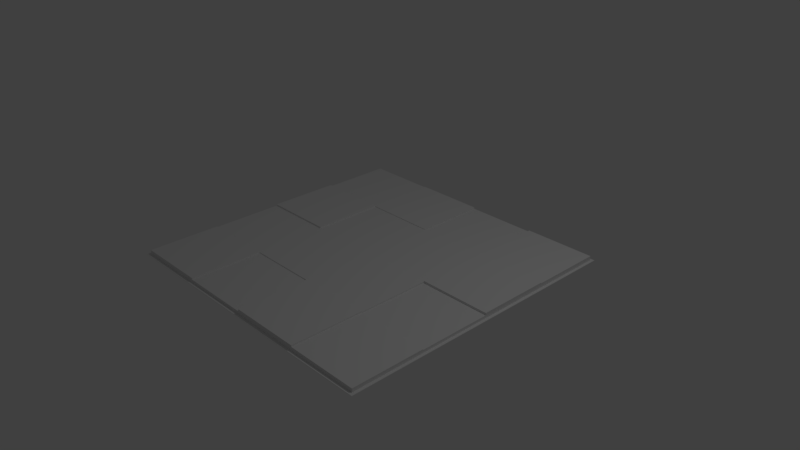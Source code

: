 # Source: Floor_02.blend  (saved by Blender 2.79.0; exported with 4.5.12 LTS)
import bpy
from mathutils import Matrix  # noqa: F401  (used for matrix-valued properties, if any)

bpy.ops.wm.read_factory_settings(use_empty=True)
scene = bpy.context.scene
scene.name = 'Scene'

# ---- collections
col_collection_1 = bpy.data.collections.new('Collection 1'); scene.collection.children.link(col_collection_1)

# ---- materials (node trees are filled in below, after node groups)
mat_floor_02_mat = bpy.data.materials.new('Floor_02_Mat')
mat_floor_02_mat.alpha_threshold = 0.0
mat_floor_02_mat.roughness = 0.5
mat_floor_02_mat.line_color = (0.0, 0.0, 0.0, 1.0)

# ---- material node trees
mat_floor_02_mat.use_nodes = True; mat_floor_02_mat.node_tree.nodes.clear()
_N = mat_floor_02_mat.node_tree.nodes; _L = mat_floor_02_mat.node_tree.links
n0 = _N.new('ShaderNodeOutputMaterial'); n0.name = 'Material Output'; n0.location = (300, 300)
n1 = _N.new('ShaderNodeBsdfDiffuse'); n1.name = 'Diffuse BSDF'; n1.location = (10, 300)
_L.new(n1.outputs[0], n0.inputs[0])
n0.is_active_output = True

# ---- world
world_world = bpy.data.worlds.new('World'); scene.world = world_world
world_world.use_nodes = True; world_world.node_tree.nodes.clear()
_N = world_world.node_tree.nodes; _L = world_world.node_tree.links
n0 = _N.new('ShaderNodeOutputWorld'); n0.name = 'World Output'; n0.location = (300, 300)
n1 = _N.new('ShaderNodeBackground'); n1.name = 'Background'; n1.location = (10, 300)
n1.inputs[0].default_value = (0.05088, 0.05088, 0.05088, 1.0)
_L.new(n1.outputs[0], n0.inputs[0])
n0.is_active_output = True
world_world.color = (0.05088, 0.05088, 0.05088)
world_world.use_sun_shadow = False
world_world.sun_shadow_jitter_overblur = 0.0
world_world.cycles.sampling_method = 'MANUAL'

# ---- cameras
cam_camera = bpy.data.cameras.new('Camera')
cam_camera.clip_end = 100.0
cam_camera.lens = 35.0
cam_camera.sensor_width = 32.0
cam_camera.sensor_height = 18.0
cam_camera.ortho_scale = 7.314
cam_camera.dof.focus_distance = 0.0

# ---- lights
light_lamp = bpy.data.lights.new('Lamp', 'POINT')
light_lamp.transmission_factor = 0.0
light_lamp.cutoff_distance = 30.0
light_lamp.energy = 100.0
light_lamp.shadow_buffer_clip_start = 1.001
light_lamp.shadow_soft_size = 0.1
light_lamp.shadow_maximum_resolution = 0.006
light_lamp.use_absolute_resolution = True

# ---- meshes
me_floor_02 = bpy.data.meshes.new('Floor_02')
me_floor_02.from_pydata([(-2.0, 6.557e-08, 2.0), (2.0, 6.557e-08, 2.0), (-2.0, -6.557e-08, -2.0), (2.0, -6.557e-08, -2.0), (-2.0, -0.05, 2.0), (2.0, -0.05, 2.0), (-2.0, -0.05, -2.0), (2.0, -0.05, -2.0), (-2.04, -0.05, 2.04), (2.04, -0.05, 2.04), (-2.04, -0.05, -2.04), (2.04, -0.05, -2.04), (-2.0, -3.278e-08, -1.0), (-2.0, 0.0, 0.0), (-2.0, 3.278e-08, 1.0), (2.0, 3.278e-08, 1.0), (2.0, 0.0, 0.0), (2.0, -3.278e-08, -1.0), (-2.0, -0.05, -1.0), (-2.0, -0.05, 0.0), (-2.0, -0.05, 1.0), (2.0, -0.05, 1.0), (2.0, -0.05, 0.0), (2.0, -0.05, -1.0), (-2.04, -0.05, -1.02), (-2.04, -0.05, 0.0), (-2.04, -0.05, 1.02), (2.04, -0.05, 1.02), (2.04, -0.05, 0.0), (2.04, -0.05, -1.02), (-1.0, 6.557e-08, 2.0), (0.0, 6.557e-08, 2.0), (1.0, 6.557e-08, 2.0), (1.0, -6.557e-08, -2.0), (0.0, -6.557e-08, -2.0), (-1.0, -6.557e-08, -2.0), (-1.0, -0.05, 2.0), (0.0, -0.05, 2.0), (1.0, -0.05, 2.0), (1.0, -0.05, -2.0), (0.0, -0.05, -2.0), (-1.0, -0.05, -2.0), (-1.02, -0.05, 2.04), (0.0, -0.05, 2.04), (1.02, -0.05, 2.04), (1.02, -0.05, -2.04), (0.0, -0.05, -2.04), (-1.02, -0.05, -2.04), (1.0, 3.278e-08, 1.0), (0.0, 3.278e-08, 1.0), (-1.0, 3.278e-08, 1.0), (1.0, 0.0, 0.0), (0.0, 0.0, 0.0), (-1.0, 0.0, 0.0), (1.0, -3.278e-08, -1.0), (0.0, -3.278e-08, -1.0), (-1.0, -3.278e-08, -1.0), (1.0, 0.01, 1.0), (0.0, 0.01, 1.0), (1.0, 0.01, -4.371e-10), (0.0, 0.01, -4.371e-10), (0.0, 0.01, -2.0), (-1.0, 0.01, -2.0), (0.0, 0.01, -1.0), (-1.0, 0.01, -1.0), (-2.0, 0.01, 1.0), (-2.0, 0.01, 2.0), (2.0, 0.01, -1.0), (2.0, 0.01, -2.0), (-1.0, 0.01, 1.0), (-1.0, 0.01, 2.0), (1.0, 0.01, -2.0), (1.0, 0.01, -1.0), (-2.0, 0.02, -1.0), (-2.0, 0.02, -8.742e-10), (2.0, 0.02, -8.742e-10), (2.0, 0.02, -1.0), (-1.0, 0.02, -8.742e-10), (-1.0, 0.02, -1.0), (0.0, 0.02, 2.0), (1.0, 0.02, 2.0), (1.0, 0.02, 1.0), (0.0, 0.02, 1.0), (1.0, 0.02, -8.742e-10), (1.0, 0.02, -1.0), (-2.0, -0.01, 2.0), (-2.0, -0.01, -2.0), (2.0, -0.01, -2.0), (2.0, -0.01, 2.0), (2.0, -0.01, 0.0), (2.0, -0.01, -1.0), (-2.0, -0.01, -1.0), (-2.0, -0.01, 0.0), (-2.0, -0.01, 1.0), (1.0, -0.01, 2.0), (0.0, -0.01, -2.0), (-1.0, -0.01, -2.0), (2.0, -0.01, 1.0), (-1.0, -0.01, 2.0), (0.0, -0.01, 2.0), (1.0, -0.01, -2.0), (1.0, -0.01, 1.0), (0.0, -0.01, 1.0), (-1.0, -0.01, 1.0), (1.0, -0.01, 4.371e-10), (1.0, -0.01, -1.0), (0.0, -0.01, -1.0), (-2.04, -0.055, 2.04), (2.04, -0.055, 2.04), (-2.04, -0.055, -2.04), (2.04, -0.055, -2.04), (-2.04, -0.055, -1.02), (-2.04, -0.055, 0.0), (-2.04, -0.055, 1.02), (2.04, -0.055, 1.02), (2.04, -0.055, 0.0), (2.04, -0.055, -1.02), (-1.02, -0.055, 2.04), (0.0, -0.055, 2.04), (1.02, -0.055, 2.04), (1.02, -0.055, -2.04), (0.0, -0.055, -2.04), (-1.02, -0.055, -2.04), (-7.451e-09, -0.055, -1.118e-08)], [], [(50, 14, 65, 69), (93, 20, 4, 85), (96, 41, 6, 86), (94, 38, 5, 88), (90, 23, 7, 87), (39, 7, 11, 45), (36, 4, 8, 42), (21, 5, 9, 27), (18, 6, 10, 24), (4, 20, 26, 8), (20, 19, 25, 26), (19, 18, 24, 25), (7, 23, 29, 11), (23, 22, 28, 29), (22, 21, 27, 28), (88, 5, 21, 97), (97, 21, 22, 89), (89, 22, 23, 90), (86, 6, 18, 91), (91, 18, 19, 92), (92, 19, 20, 93), (32, 1, 15, 48), (49, 50, 103, 102), (31, 32, 80, 79), (54, 51, 83, 84), (53, 52, 55, 56), (52, 51, 54, 55), (14, 50, 53, 13), (50, 49, 52, 53), (51, 52, 60, 59), (3, 33, 71, 68), (50, 30, 98, 103), (13, 53, 77, 74), (5, 38, 44, 9), (38, 37, 43, 44), (37, 36, 42, 43), (6, 41, 47, 10), (41, 40, 46, 47), (40, 39, 45, 46), (85, 4, 36, 98), (98, 36, 37, 99), (99, 37, 38, 94), (87, 7, 39, 100), (100, 39, 40, 95), (95, 40, 41, 96), (12, 56, 35, 2), (34, 35, 62, 61), (54, 33, 100, 105), (58, 57, 59, 60), (52, 49, 58, 60), (48, 51, 59, 57), (49, 48, 57, 58), (64, 63, 61, 62), (55, 34, 61, 63), (56, 55, 63, 64), (35, 56, 64, 62), (72, 67, 68, 71), (66, 70, 69, 65), (33, 54, 72, 71), (17, 3, 68, 67), (54, 17, 67, 72), (14, 0, 66, 65), (30, 50, 69, 70), (0, 30, 70, 66), (83, 75, 76, 84), (74, 77, 78, 73), (79, 80, 81, 82), (48, 49, 82, 81), (12, 13, 74, 73), (56, 12, 73, 78), (16, 17, 76, 75), (53, 56, 78, 77), (49, 31, 79, 82), (17, 54, 84, 76), (51, 16, 75, 83), (32, 48, 81, 80), (34, 95, 96, 35), (3, 87, 100, 33), (31, 99, 94, 32), (0, 85, 98, 30), (13, 92, 93, 14), (12, 91, 92, 13), (2, 86, 91, 12), (16, 89, 90, 17), (1, 88, 97, 15), (17, 90, 87, 3), (32, 94, 88, 1), (35, 96, 86, 2), (14, 93, 85, 0), (101, 97, 89, 104), (98, 99, 102, 103), (106, 105, 100, 95), (31, 49, 102, 99), (16, 51, 104, 89), (48, 15, 97, 101), (55, 54, 105, 106), (34, 55, 106, 95), (51, 48, 101, 104), (10, 47, 122, 109), (24, 10, 109, 111), (42, 8, 107, 117), (25, 24, 111, 112), (43, 42, 117, 118), (26, 25, 112, 113), (44, 43, 118, 119), (27, 9, 108, 114), (8, 26, 113, 107), (45, 11, 110, 120), (28, 27, 114, 115), (9, 44, 119, 108), (46, 45, 120, 121), (29, 28, 115, 116), (11, 29, 116, 110), (47, 46, 121, 122), (109, 122, 123), (118, 117, 123), (111, 109, 123), (119, 118, 123), (112, 111, 123), (120, 110, 123), (113, 112, 123), (121, 120, 123), (114, 108, 123), (107, 113, 123), (122, 121, 123), (115, 114, 123), (108, 119, 123), (116, 115, 123), (110, 116, 123), (117, 107, 123)])
_uv = me_floor_02.uv_layers.new(name='UVMap')
_uv.uv.foreach_set('vector', [0.796, 0.7597, 0.796, 0.8804, 0.7948, 0.8804, 0.7948, 0.7597, 0.9283, 0.7355, 0.9333, 0.7355, 0.9333, 0.8563, 0.9283, 0.8563, 0.9617, 0.494, 0.9567, 0.494, 0.9567, 0.3732, 0.9617, 0.3732, 0.9135, 0.494, 0.9085, 0.494, 0.9085, 0.3732, 0.9135, 0.3732, 0.9456, 0.494, 0.9407, 0.494, 0.9407, 0.3732, 0.9456, 0.3732, 0.1323, 0.008454, 0.008653, 0.008454, 0.003708, 0.003623, 0.1298, 0.003623, 0.3795, 0.4915, 0.5031, 0.4915, 0.508, 0.4964, 0.382, 0.4964, 0.008653, 0.3708, 0.008653, 0.4915, 0.003708, 0.4964, 0.003708, 0.3732, 0.5031, 0.1292, 0.5031, 0.008454, 0.508, 0.003623, 0.508, 0.1268, 0.5031, 0.4915, 0.5031, 0.3708, 0.508, 0.3732, 0.508, 0.4964, 0.5031, 0.3708, 0.5031, 0.25, 0.508, 0.25, 0.508, 0.3732, 0.5031, 0.25, 0.5031, 0.1292, 0.508, 0.1268, 0.508, 0.25, 0.008653, 0.008454, 0.008653, 0.1292, 0.003708, 0.1268, 0.003708, 0.003623, 0.008653, 0.1292, 0.008653, 0.25, 0.003708, 0.25, 0.003708, 0.1268, 0.008653, 0.25, 0.008653, 0.3708, 0.003708, 0.3732, 0.003708, 0.25, 0.9456, 0.8563, 0.9407, 0.8563, 0.9407, 0.7355, 0.9456, 0.7355, 0.9456, 0.7355, 0.9407, 0.7355, 0.9407, 0.6147, 0.9456, 0.6147, 0.9456, 0.6147, 0.9407, 0.6147, 0.9407, 0.494, 0.9456, 0.494, 0.9283, 0.3732, 0.9333, 0.3732, 0.9333, 0.494, 0.9283, 0.494, 0.9283, 0.494, 0.9333, 0.494, 0.9333, 0.6147, 0.9283, 0.6147, 0.9283, 0.6147, 0.9333, 0.6147, 0.9333, 0.7355, 0.9283, 0.7355, 0.6465, 0.5036, 0.7701, 0.5036, 0.7701, 0.6244, 0.6465, 0.6244, 0.8133, 0.7597, 0.8133, 0.8804, 0.8121, 0.8804, 0.8121, 0.7597, 0.9147, 0.6147, 0.9147, 0.494, 0.9172, 0.494, 0.9172, 0.6147, 0.8517, 0.6316, 0.8517, 0.7524, 0.8492, 0.7524, 0.8492, 0.6316, 0.6391, 0.1244, 0.6391, 0.2452, 0.5155, 0.2452, 0.5155, 0.1244, 0.6391, 0.2452, 0.6391, 0.3659, 0.5155, 0.3659, 0.5155, 0.2452, 0.7627, 0.003623, 0.7627, 0.1244, 0.6391, 0.1244, 0.6391, 0.003623, 0.7627, 0.1244, 0.7627, 0.2452, 0.6391, 0.2452, 0.6391, 0.1244, 0.8047, 0.7597, 0.8047, 0.8804, 0.8035, 0.8804, 0.8035, 0.7597, 0.9629, 0.8563, 0.9629, 0.7355, 0.9642, 0.7355, 0.9642, 0.8563, 0.8801, 0.6316, 0.8801, 0.7524, 0.8789, 0.7524, 0.8789, 0.6316, 0.8096, 0.7524, 0.8096, 0.6316, 0.8121, 0.6316, 0.8121, 0.7524, 0.008653, 0.4915, 0.1323, 0.4915, 0.1298, 0.4964, 0.003708, 0.4964, 0.1323, 0.4915, 0.2559, 0.4915, 0.2559, 0.4964, 0.1298, 0.4964, 0.2559, 0.4915, 0.3795, 0.4915, 0.382, 0.4964, 0.2559, 0.4964, 0.5031, 0.008454, 0.3795, 0.008454, 0.382, 0.003623, 0.508, 0.003623, 0.3795, 0.008454, 0.2559, 0.008454, 0.2559, 0.003623, 0.382, 0.003623, 0.2559, 0.008454, 0.1323, 0.008454, 0.1298, 0.003623, 0.2559, 0.003623, 0.9135, 0.8563, 0.9085, 0.8563, 0.9085, 0.7355, 0.9135, 0.7355, 0.9135, 0.7355, 0.9085, 0.7355, 0.9085, 0.6147, 0.9135, 0.6147, 0.9135, 0.6147, 0.9085, 0.6147, 0.9085, 0.494, 0.9135, 0.494, 0.9617, 0.8563, 0.9567, 0.8563, 0.9567, 0.7355, 0.9617, 0.7355, 0.9617, 0.7355, 0.9567, 0.7355, 0.9567, 0.6147, 0.9617, 0.6147, 0.9617, 0.6147, 0.9567, 0.6147, 0.9567, 0.494, 0.9617, 0.494, 0.6465, 0.7597, 0.7701, 0.7597, 0.7701, 0.8804, 0.6465, 0.8804, 0.9629, 0.6147, 0.9629, 0.494, 0.9642, 0.494, 0.9642, 0.6147, 0.8405, 0.7524, 0.8405, 0.6316, 0.8418, 0.6316, 0.8418, 0.7524, 0.6465, 0.6316, 0.7701, 0.6316, 0.7701, 0.7524, 0.6465, 0.7524, 0.8393, 0.7597, 0.8393, 0.8804, 0.8381, 0.8804, 0.8381, 0.7597, 0.8999, 0.7524, 0.8999, 0.6316, 0.9011, 0.6316, 0.9011, 0.7524, 0.8208, 0.8804, 0.8208, 0.7597, 0.822, 0.7597, 0.822, 0.8804, 0.5155, 0.3732, 0.6391, 0.3732, 0.6391, 0.494, 0.5155, 0.494, 0.89, 0.7524, 0.89, 0.6316, 0.8912, 0.6316, 0.8912, 0.7524, 0.8603, 0.7597, 0.8603, 0.8804, 0.8591, 0.8804, 0.8591, 0.7597, 0.8504, 0.7597, 0.8504, 0.8804, 0.8492, 0.8804, 0.8492, 0.7597, 0.5155, 0.6316, 0.6391, 0.6316, 0.6391, 0.7524, 0.5155, 0.7524, 0.9011, 0.494, 0.7775, 0.494, 0.7775, 0.3732, 0.9011, 0.3732, 0.8405, 0.6316, 0.8405, 0.7524, 0.8393, 0.7524, 0.8393, 0.6316, 0.9468, 0.494, 0.9468, 0.3732, 0.9481, 0.3732, 0.9481, 0.494, 0.8294, 0.8804, 0.8294, 0.7597, 0.8307, 0.7597, 0.8307, 0.8804, 0.9271, 0.7355, 0.9271, 0.8563, 0.9258, 0.8563, 0.9258, 0.7355, 0.8801, 0.7524, 0.8801, 0.6316, 0.8813, 0.6316, 0.8813, 0.7524, 0.9147, 0.8563, 0.9147, 0.7355, 0.9159, 0.7355, 0.9159, 0.8563, 0.8937, 0.003623, 0.8937, 0.1244, 0.7701, 0.1244, 0.7701, 0.003623, 0.7701, 0.2524, 0.7701, 0.1316, 0.8937, 0.1316, 0.8937, 0.2524, 0.7775, 0.5036, 0.9011, 0.5036, 0.9011, 0.6244, 0.7775, 0.6244, 0.822, 0.6316, 0.822, 0.7524, 0.8195, 0.7524, 0.8195, 0.6316, 0.9271, 0.494, 0.9271, 0.6147, 0.9246, 0.6147, 0.9246, 0.494, 0.8319, 0.6316, 0.8319, 0.7524, 0.8294, 0.7524, 0.8294, 0.6316, 0.9468, 0.6147, 0.9468, 0.494, 0.9493, 0.494, 0.9493, 0.6147, 0.8591, 0.7524, 0.8591, 0.6316, 0.8616, 0.6316, 0.8616, 0.7524, 0.7911, 0.6316, 0.7911, 0.7524, 0.7886, 0.7524, 0.7886, 0.6316, 0.8022, 0.6316, 0.8022, 0.7524, 0.7998, 0.7524, 0.7998, 0.6316, 0.7787, 0.7524, 0.7787, 0.6316, 0.7812, 0.6316, 0.7812, 0.7524, 0.869, 0.7524, 0.869, 0.6316, 0.8714, 0.6316, 0.8714, 0.7524, 0.9629, 0.6147, 0.9617, 0.6147, 0.9617, 0.494, 0.9629, 0.494, 0.9629, 0.8563, 0.9617, 0.8563, 0.9617, 0.7355, 0.9629, 0.7355, 0.9147, 0.6147, 0.9135, 0.6147, 0.9135, 0.494, 0.9147, 0.494, 0.9147, 0.8563, 0.9135, 0.8563, 0.9135, 0.7355, 0.9147, 0.7355, 0.9271, 0.6147, 0.9283, 0.6147, 0.9283, 0.7355, 0.9271, 0.7355, 0.9271, 0.494, 0.9283, 0.494, 0.9283, 0.6147, 0.9271, 0.6147, 0.9271, 0.3732, 0.9283, 0.3732, 0.9283, 0.494, 0.9271, 0.494, 0.9468, 0.6147, 0.9456, 0.6147, 0.9456, 0.494, 0.9468, 0.494, 0.9468, 0.8563, 0.9456, 0.8563, 0.9456, 0.7355, 0.9468, 0.7355, 0.9468, 0.494, 0.9456, 0.494, 0.9456, 0.3732, 0.9468, 0.3732, 0.9147, 0.494, 0.9135, 0.494, 0.9135, 0.3732, 0.9147, 0.3732, 0.9629, 0.494, 0.9617, 0.494, 0.9617, 0.3732, 0.9629, 0.3732, 0.9271, 0.7355, 0.9283, 0.7355, 0.9283, 0.8563, 0.9271, 0.8563, 0.5155, 0.7597, 0.6391, 0.7597, 0.6391, 0.8804, 0.5155, 0.8804, 0.6465, 0.3732, 0.7701, 0.3732, 0.7701, 0.494, 0.6465, 0.494, 0.5155, 0.5036, 0.6391, 0.5036, 0.6391, 0.6244, 0.5155, 0.6244, 0.7911, 0.7524, 0.7911, 0.6316, 0.7923, 0.6316, 0.7923, 0.7524, 0.7787, 0.6316, 0.7787, 0.7524, 0.7775, 0.7524, 0.7775, 0.6316, 0.7775, 0.8804, 0.7775, 0.7597, 0.7787, 0.7597, 0.7787, 0.8804, 0.7862, 0.8804, 0.7862, 0.7597, 0.7874, 0.7597, 0.7874, 0.8804, 0.89, 0.6316, 0.89, 0.7524, 0.8888, 0.7524, 0.8888, 0.6316, 0.8999, 0.6316, 0.8999, 0.7524, 0.8986, 0.7524, 0.8986, 0.6316, 0.9716, 0.8659, 0.9716, 0.7428, 0.9722, 0.7428, 0.9722, 0.8659, 0.9876, 0.4964, 0.9876, 0.3732, 0.9883, 0.3732, 0.9883, 0.4964, 0.9802, 0.7428, 0.9802, 0.8659, 0.9796, 0.8659, 0.9796, 0.7428, 0.9876, 0.6196, 0.9876, 0.4964, 0.9883, 0.4964, 0.9883, 0.6196, 0.9802, 0.6196, 0.9802, 0.7428, 0.9796, 0.7428, 0.9796, 0.6196, 0.9876, 0.7428, 0.9876, 0.6196, 0.9883, 0.6196, 0.9883, 0.7428, 0.9802, 0.4964, 0.9802, 0.6196, 0.9796, 0.6196, 0.9796, 0.4964, 0.9963, 0.7428, 0.9963, 0.8659, 0.9957, 0.8659, 0.9957, 0.7428, 0.9876, 0.8659, 0.9876, 0.7428, 0.9883, 0.7428, 0.9883, 0.8659, 0.9716, 0.4964, 0.9716, 0.3732, 0.9722, 0.3732, 0.9722, 0.4964, 0.9963, 0.6196, 0.9963, 0.7428, 0.9957, 0.7428, 0.9957, 0.6196, 0.9802, 0.3732, 0.9802, 0.4964, 0.9796, 0.4964, 0.9796, 0.3732, 0.9716, 0.6196, 0.9716, 0.4964, 0.9722, 0.4964, 0.9722, 0.6196, 0.9963, 0.4964, 0.9963, 0.6196, 0.9957, 0.6196, 0.9957, 0.4964, 0.9963, 0.3732, 0.9963, 0.4964, 0.9957, 0.4964, 0.9957, 0.3732, 0.9716, 0.7428, 0.9716, 0.6196, 0.9722, 0.6196, 0.9722, 0.7428, 0.508, 0.9964, 0.382, 0.9964, 0.2559, 0.75, 0.2559, 0.5036, 0.382, 0.5036, 0.2559, 0.75, 0.508, 0.8732, 0.508, 0.9964, 0.2559, 0.75, 0.1298, 0.5036, 0.2559, 0.5036, 0.2559, 0.75, 0.508, 0.75, 0.508, 0.8732, 0.2559, 0.75, 0.1298, 0.9964, 0.003708, 0.9964, 0.2559, 0.75, 0.508, 0.6268, 0.508, 0.75, 0.2559, 0.75, 0.2559, 0.9964, 0.1298, 0.9964, 0.2559, 0.75, 0.003708, 0.6268, 0.003708, 0.5036, 0.2559, 0.75, 0.508, 0.5036, 0.508, 0.6268, 0.2559, 0.75, 0.382, 0.9964, 0.2559, 0.9964, 0.2559, 0.75, 0.003708, 0.75, 0.003708, 0.6268, 0.2559, 0.75, 0.003708, 0.5036, 0.1298, 0.5036, 0.2559, 0.75, 0.003708, 0.8732, 0.003708, 0.75, 0.2559, 0.75, 0.003708, 0.9964, 0.003708, 0.8732, 0.2559, 0.75, 0.382, 0.5036, 0.508, 0.5036, 0.2559, 0.75])
me_floor_02.materials.append(mat_floor_02_mat)
me_floor_02.use_remesh_preserve_volume = False
me_floor_02.use_remesh_preserve_attributes = False
me_floor_02.use_mirror_vertex_groups = False
me_floor_02.update()

# ---- objects
ob_floor_02 = bpy.data.objects.new('Floor_02', me_floor_02)
ob_lamp = bpy.data.objects.new('Lamp', light_lamp)
ob_camera = bpy.data.objects.new('Camera', cam_camera)

# ---- transforms, parenting, visibility, modifiers, constraints
ob_floor_02.location = (0.0, 0.0, 0.0)
ob_floor_02.rotation_euler = (1.571, -0.0, 0.0)
ob_floor_02.lineart.crease_threshold = 0.0
ob_lamp.location = (4.076, 1.005, 5.904)
ob_lamp.rotation_euler = (0.6503, 0.05522, 1.866)
ob_lamp.lock_rotations_4d = False
ob_lamp.empty_display_type = 'ARROWS'
ob_lamp.color = (0.0, 0.0, 0.0, 0.0)
ob_lamp.lineart.crease_threshold = 0.0
ob_camera.location = (7.481, -6.508, 5.344)
ob_camera.rotation_euler = (1.109, 0.0, 0.8149)
ob_camera.lock_rotations_4d = False
ob_camera.empty_display_type = 'ARROWS'
ob_camera.color = (0.0, 0.0, 0.0, 0.0)
ob_camera.display_type = 'WIRE'
ob_camera.lineart.crease_threshold = 0.0

# ---- collection membership
col_collection_1.objects.link(ob_floor_02)
col_collection_1.objects.link(ob_lamp)
col_collection_1.objects.link(ob_camera)

# ---- scene / render settings (as saved in the file)
scene.camera = ob_camera
scene.frame_start = 1; scene.frame_end = 250; scene.frame_set(1)
scene.render.engine = 'CYCLES'
scene.render.dither_intensity = 0.0
scene.render.use_border = True
scene.render.use_crop_to_border = True
scene.cycles.samples = 128
scene.cycles.sampling_pattern = 'TABULATED_SOBOL'
scene.cycles.use_adaptive_sampling = False
scene.cycles.use_light_tree = False
scene.cycles.sample_clamp_indirect = 0.0
scene.view_settings.view_transform = 'Standard'
bpy.context.view_layer.update()
